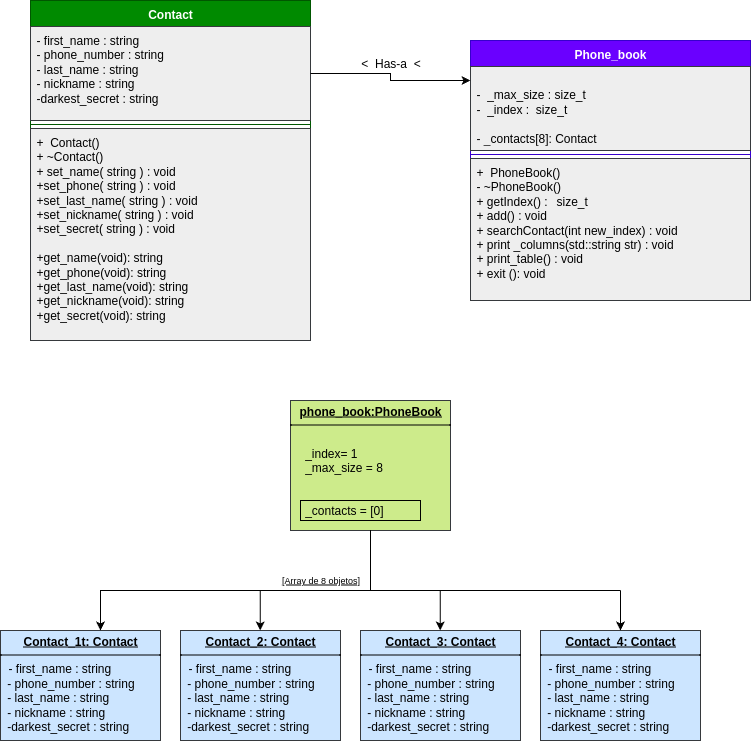

The diagram above was exported from draw.io. Its source (the exported page's mxGraphModel, read from the mxfile embedded in the PNG):
<mxGraphModel dx="1037" dy="983" grid="1" gridSize="10" guides="1" tooltips="1" connect="1" arrows="1" fold="1" page="1" pageScale="1" pageWidth="850" pageHeight="1100" math="0" shadow="0">
  <root>
    <mxCell id="0" />
    <mxCell id="1" parent="0" />
    <mxCell id="v-3bKxrAl6lYXj-cVEc9-1" value="Contact" style="swimlane;fontStyle=1;align=center;verticalAlign=top;childLayout=stackLayout;horizontal=1;startSize=26;horizontalStack=0;resizeParent=1;resizeParentMax=0;resizeLast=0;collapsible=1;marginBottom=0;whiteSpace=wrap;html=1;fillColor=#008a00;fontColor=#ffffff;strokeColor=#005700;" parent="1" vertex="1">
      <mxGeometry x="50" y="250" width="280" height="340" as="geometry">
        <mxRectangle x="30" y="80" width="100" height="30" as="alternateBounds" />
      </mxGeometry>
    </mxCell>
    <mxCell id="v-3bKxrAl6lYXj-cVEc9-2" value="- first_name : string&amp;nbsp;&lt;div&gt;- phone_number : string&lt;/div&gt;&lt;div&gt;- last_name : string&lt;/div&gt;&lt;div&gt;- nickname : string&lt;/div&gt;&lt;div&gt;-darkest_secret : string&lt;/div&gt;&lt;div&gt;&lt;br&gt;&lt;/div&gt;&lt;div&gt;&lt;br&gt;&lt;/div&gt;" style="text;align=left;verticalAlign=top;spacingLeft=4;spacingRight=4;overflow=hidden;rotatable=0;points=[[0,0.5],[1,0.5]];portConstraint=eastwest;whiteSpace=wrap;html=1;fillColor=#eeeeee;strokeColor=#36393d;" parent="v-3bKxrAl6lYXj-cVEc9-1" vertex="1">
      <mxGeometry y="26" width="280" height="94" as="geometry" />
    </mxCell>
    <mxCell id="v-3bKxrAl6lYXj-cVEc9-3" value="" style="line;strokeWidth=1;fillColor=none;align=left;verticalAlign=middle;spacingTop=-1;spacingLeft=3;spacingRight=3;rotatable=0;labelPosition=right;points=[];portConstraint=eastwest;strokeColor=inherit;" parent="v-3bKxrAl6lYXj-cVEc9-1" vertex="1">
      <mxGeometry y="120" width="280" height="8" as="geometry" />
    </mxCell>
    <mxCell id="v-3bKxrAl6lYXj-cVEc9-4" value="&lt;div&gt;+&amp;nbsp; Contact()&lt;/div&gt;&lt;div&gt;+ ~Contact()&lt;/div&gt;+ set_name( string ) :&amp;nbsp;void&amp;nbsp;&lt;div&gt;+&lt;span style=&quot;background-color: transparent;&quot;&gt;set_phone( string ) : void&amp;nbsp;&lt;/span&gt;&lt;/div&gt;&lt;div&gt;+&lt;span style=&quot;background-color: transparent;&quot;&gt;set_last_name( string ) : void&amp;nbsp;&lt;/span&gt;&lt;/div&gt;&lt;div&gt;+&lt;span style=&quot;background-color: transparent;&quot;&gt;set_nickname( string ) : void&lt;/span&gt;&lt;/div&gt;&lt;div&gt;&lt;span style=&quot;background-color: transparent;&quot;&gt;+&lt;/span&gt;&lt;span style=&quot;background-color: transparent;&quot;&gt;set_secret( string ) : void&amp;nbsp;&lt;/span&gt;&lt;span style=&quot;background-color: transparent; color: light-dark(rgb(0, 0, 0), rgb(255, 255, 255));&quot;&gt;&amp;nbsp;&lt;/span&gt;&lt;/div&gt;&lt;div&gt;&lt;span style=&quot;background-color: transparent; color: light-dark(rgb(0, 0, 0), rgb(255, 255, 255));&quot;&gt;&lt;br&gt;&lt;/span&gt;&lt;/div&gt;&lt;div&gt;+get_name(void): string&lt;/div&gt;&lt;div&gt;+get_phone(void): string&lt;br&gt;&lt;/div&gt;&lt;div&gt;+get_last_name(void): string&lt;br&gt;&lt;/div&gt;&lt;div&gt;+get_nickname(void): string&lt;br&gt;&lt;/div&gt;&lt;div&gt;+get_secret(void): string&lt;/div&gt;&lt;div&gt;&lt;br&gt;&lt;/div&gt;&lt;div&gt;&lt;span style=&quot;background-color: transparent;&quot;&gt;&lt;br&gt;&lt;/span&gt;&lt;/div&gt;" style="text;strokeColor=#36393d;fillColor=#eeeeee;align=left;verticalAlign=top;spacingLeft=4;spacingRight=4;overflow=hidden;rotatable=0;points=[[0,0.5],[1,0.5]];portConstraint=eastwest;whiteSpace=wrap;html=1;" parent="v-3bKxrAl6lYXj-cVEc9-1" vertex="1">
      <mxGeometry y="128" width="280" height="212" as="geometry" />
    </mxCell>
    <mxCell id="v-3bKxrAl6lYXj-cVEc9-21" value="&lt;span style=&quot;white-space: pre;&quot;&gt;P&lt;/span&gt;hone_book" style="swimlane;fontStyle=1;align=center;verticalAlign=top;childLayout=stackLayout;horizontal=1;startSize=26;horizontalStack=0;resizeParent=1;resizeParentMax=0;resizeLast=0;collapsible=1;marginBottom=0;whiteSpace=wrap;html=1;fillColor=#6a00ff;fontColor=#ffffff;strokeColor=#3700CC;" parent="1" vertex="1">
      <mxGeometry x="490" y="290" width="280" height="260" as="geometry" />
    </mxCell>
    <mxCell id="v-3bKxrAl6lYXj-cVEc9-22" value="&lt;div&gt;&lt;br&gt;&lt;/div&gt;-&amp;nbsp; _max_size : size_t&lt;div&gt;-&amp;nbsp; _index :&amp;nbsp; size_t&lt;/div&gt;&lt;div&gt;&lt;br&gt;&lt;/div&gt;&lt;div&gt;- _contacts[8]: Contact&amp;nbsp;&lt;br&gt;&lt;/div&gt;" style="text;strokeColor=#36393d;fillColor=#eeeeee;align=left;verticalAlign=top;spacingLeft=4;spacingRight=4;overflow=hidden;rotatable=0;points=[[0,0.5],[1,0.5]];portConstraint=eastwest;whiteSpace=wrap;html=1;" parent="v-3bKxrAl6lYXj-cVEc9-21" vertex="1">
      <mxGeometry y="26" width="280" height="84" as="geometry" />
    </mxCell>
    <mxCell id="v-3bKxrAl6lYXj-cVEc9-23" value="" style="line;strokeWidth=1;fillColor=none;align=left;verticalAlign=middle;spacingTop=-1;spacingLeft=3;spacingRight=3;rotatable=0;labelPosition=right;points=[];portConstraint=eastwest;strokeColor=inherit;" parent="v-3bKxrAl6lYXj-cVEc9-21" vertex="1">
      <mxGeometry y="110" width="280" height="8" as="geometry" />
    </mxCell>
    <mxCell id="v-3bKxrAl6lYXj-cVEc9-24" value="&lt;div&gt;+&amp;nbsp; PhoneBook()&lt;/div&gt;&lt;div&gt;- ~PhoneBook()&lt;/div&gt;&lt;div&gt;+ getIndex() :&lt;span style=&quot;white-space: pre;&quot;&gt;&#09;&lt;/span&gt;size_t&lt;/div&gt;+ add() : void&lt;div&gt;+ searchContact(int new_index) : void&lt;/div&gt;&lt;div&gt;+ print _columns(std::string str) : void&lt;/div&gt;&lt;div&gt;+ print_table() : void&amp;nbsp;&lt;/div&gt;&lt;div&gt;+ exit (): void&amp;nbsp;&lt;/div&gt;" style="text;strokeColor=#36393d;fillColor=#eeeeee;align=left;verticalAlign=top;spacingLeft=4;spacingRight=4;overflow=hidden;rotatable=0;points=[[0,0.5],[1,0.5]];portConstraint=eastwest;whiteSpace=wrap;html=1;" parent="v-3bKxrAl6lYXj-cVEc9-21" vertex="1">
      <mxGeometry y="118" width="280" height="142" as="geometry" />
    </mxCell>
    <mxCell id="v-3bKxrAl6lYXj-cVEc9-43" value="&lt;p style=&quot;margin:0px;margin-top:4px;text-align:center;text-decoration:underline;&quot;&gt;&lt;b&gt;phone_book:PhoneBook&lt;/b&gt;&lt;/p&gt;&lt;hr size=&quot;1&quot; style=&quot;border-style:solid;&quot;&gt;&lt;p style=&quot;margin:0px;margin-left:8px;&quot;&gt;&lt;br&gt;&lt;/p&gt;&lt;p style=&quot;margin:0px;margin-left:8px;&quot;&gt;&amp;nbsp; _index= 1&lt;br&gt;&amp;nbsp; _max_size = 8&lt;br&gt;&lt;/p&gt;&lt;p style=&quot;margin:0px;margin-left:8px;&quot;&gt;&lt;br&gt;&lt;/p&gt;&lt;p style=&quot;margin:0px;margin-left:8px;&quot;&gt;&lt;br&gt;&lt;/p&gt;&lt;p style=&quot;margin:0px;margin-left:8px;&quot;&gt;&amp;nbsp; _contacts = [0]&lt;/p&gt;&lt;blockquote style=&quot;margin:0px;margin-left:8px;&quot;&gt;&lt;br&gt;&lt;/blockquote&gt;" style="verticalAlign=top;align=left;overflow=fill;html=1;whiteSpace=wrap;fillColor=#cdeb8b;strokeColor=#36393d;" parent="1" vertex="1">
      <mxGeometry x="310" y="650" width="160" height="130" as="geometry" />
    </mxCell>
    <mxCell id="U2_EYNBquKu6W52dclof-2" style="edgeStyle=orthogonalEdgeStyle;rounded=0;orthogonalLoop=1;jettySize=auto;html=1;exitX=1;exitY=0.5;exitDx=0;exitDy=0;entryX=0;entryY=0.167;entryDx=0;entryDy=0;entryPerimeter=0;" parent="1" source="v-3bKxrAl6lYXj-cVEc9-2" target="v-3bKxrAl6lYXj-cVEc9-22" edge="1">
      <mxGeometry relative="1" as="geometry" />
    </mxCell>
    <mxCell id="U2_EYNBquKu6W52dclof-3" value="&amp;lt;&amp;nbsp; Has-a&amp;nbsp; &amp;lt;" style="text;html=1;align=center;verticalAlign=middle;resizable=0;points=[];autosize=1;strokeColor=none;fillColor=none;" parent="1" vertex="1">
      <mxGeometry x="370" y="298" width="80" height="30" as="geometry" />
    </mxCell>
    <mxCell id="U2_EYNBquKu6W52dclof-10" value="&lt;p style=&quot;margin:0px;margin-top:4px;text-align:center;text-decoration:underline;&quot;&gt;&lt;b&gt;Contact_1t: Contact&lt;/b&gt;&lt;/p&gt;&lt;hr size=&quot;1&quot; style=&quot;border-style:solid;&quot;&gt;&lt;p style=&quot;margin:0px;margin-left:8px;&quot;&gt;- first_name : string&amp;nbsp;&lt;/p&gt;&lt;div&gt;&amp;nbsp; - phone_number : string&lt;/div&gt;&lt;div&gt;&amp;nbsp; - last_name : string&lt;/div&gt;&lt;div&gt;&amp;nbsp; - nickname : string&lt;/div&gt;&lt;div&gt;&amp;nbsp; -darkest_secret : string&lt;/div&gt;&lt;div&gt;&lt;br&gt;&lt;/div&gt;&lt;div&gt;&lt;br&gt;&lt;/div&gt;" style="verticalAlign=top;align=left;overflow=fill;html=1;whiteSpace=wrap;fillColor=#cce5ff;strokeColor=#36393d;" parent="1" vertex="1">
      <mxGeometry x="20" y="880" width="160" height="110" as="geometry" />
    </mxCell>
    <mxCell id="g4ldJlV_0S99kWFhOa4M-6" value="&lt;p style=&quot;margin:0px;margin-top:4px;text-align:center;text-decoration:underline;&quot;&gt;&lt;b&gt;Contact_2: Contact&lt;/b&gt;&lt;/p&gt;&lt;hr size=&quot;1&quot; style=&quot;border-style:solid;&quot;&gt;&lt;p style=&quot;margin:0px;margin-left:8px;&quot;&gt;- first_name : string&amp;nbsp;&lt;/p&gt;&lt;div&gt;&amp;nbsp; - phone_number : string&lt;/div&gt;&lt;div&gt;&amp;nbsp; - last_name : string&lt;/div&gt;&lt;div&gt;&amp;nbsp; - nickname : string&lt;/div&gt;&lt;div&gt;&amp;nbsp; -darkest_secret : string&lt;/div&gt;&lt;div&gt;&lt;br&gt;&lt;/div&gt;&lt;div&gt;&lt;br&gt;&lt;/div&gt;" style="verticalAlign=top;align=left;overflow=fill;html=1;whiteSpace=wrap;fillColor=#cce5ff;strokeColor=#36393d;" parent="1" vertex="1">
      <mxGeometry x="200" y="880" width="160" height="110" as="geometry" />
    </mxCell>
    <mxCell id="g4ldJlV_0S99kWFhOa4M-7" value="&lt;p style=&quot;margin:0px;margin-top:4px;text-align:center;text-decoration:underline;&quot;&gt;&lt;b&gt;Contact_3: Contact&lt;/b&gt;&lt;/p&gt;&lt;hr size=&quot;1&quot; style=&quot;border-style:solid;&quot;&gt;&lt;p style=&quot;margin:0px;margin-left:8px;&quot;&gt;- first_name : string&amp;nbsp;&lt;/p&gt;&lt;div&gt;&amp;nbsp; - phone_number : string&lt;/div&gt;&lt;div&gt;&amp;nbsp; - last_name : string&lt;/div&gt;&lt;div&gt;&amp;nbsp; - nickname : string&lt;/div&gt;&lt;div&gt;&amp;nbsp; -darkest_secret : string&lt;/div&gt;&lt;div&gt;&lt;br&gt;&lt;/div&gt;&lt;div&gt;&lt;br&gt;&lt;/div&gt;" style="verticalAlign=top;align=left;overflow=fill;html=1;whiteSpace=wrap;fillColor=#cce5ff;strokeColor=#36393d;" parent="1" vertex="1">
      <mxGeometry x="380" y="880" width="160" height="110" as="geometry" />
    </mxCell>
    <mxCell id="E5fSBktUwOD5KanE1q1Q-19" value="&lt;u&gt;[Array de 8 objetos]&lt;/u&gt;" style="text;html=1;align=center;verticalAlign=middle;resizable=0;points=[];autosize=1;strokeColor=none;fillColor=none;fontSize=9;" parent="1" vertex="1">
      <mxGeometry x="290" y="820" width="100" height="20" as="geometry" />
    </mxCell>
    <mxCell id="E5fSBktUwOD5KanE1q1Q-20" value="&lt;p style=&quot;margin:0px;margin-top:4px;text-align:center;text-decoration:underline;&quot;&gt;&lt;b&gt;Contact_4: Contact&lt;/b&gt;&lt;/p&gt;&lt;hr size=&quot;1&quot; style=&quot;border-style:solid;&quot;&gt;&lt;p style=&quot;margin:0px;margin-left:8px;&quot;&gt;- first_name : string&amp;nbsp;&lt;/p&gt;&lt;div&gt;&amp;nbsp; - phone_number : string&lt;/div&gt;&lt;div&gt;&amp;nbsp; - last_name : string&lt;/div&gt;&lt;div&gt;&amp;nbsp; - nickname : string&lt;/div&gt;&lt;div&gt;&amp;nbsp; -darkest_secret : string&lt;/div&gt;&lt;div&gt;&lt;br&gt;&lt;/div&gt;&lt;div&gt;&lt;br&gt;&lt;/div&gt;" style="verticalAlign=top;align=left;overflow=fill;html=1;whiteSpace=wrap;fillColor=#cce5ff;strokeColor=#36393d;" parent="1" vertex="1">
      <mxGeometry x="560" y="880" width="160" height="110" as="geometry" />
    </mxCell>
    <mxCell id="E5fSBktUwOD5KanE1q1Q-24" value="" style="shape=partialRectangle;whiteSpace=wrap;html=1;bottom=0;right=0;fillColor=none;rotation=-180;" parent="1" vertex="1">
      <mxGeometry x="120" y="780" width="270" height="60" as="geometry" />
    </mxCell>
    <mxCell id="E5fSBktUwOD5KanE1q1Q-30" value="" style="endArrow=none;html=1;rounded=0;exitX=0;exitY=0;exitDx=0;exitDy=0;" parent="1" source="E5fSBktUwOD5KanE1q1Q-24" edge="1">
      <mxGeometry width="50" height="50" relative="1" as="geometry">
        <mxPoint x="460" y="835" as="sourcePoint" />
        <mxPoint x="640" y="840" as="targetPoint" />
      </mxGeometry>
    </mxCell>
    <mxCell id="E5fSBktUwOD5KanE1q1Q-31" value="" style="endArrow=classic;html=1;rounded=0;entryX=0.5;entryY=0;entryDx=0;entryDy=0;" parent="1" target="E5fSBktUwOD5KanE1q1Q-20" edge="1">
      <mxGeometry width="50" height="50" relative="1" as="geometry">
        <mxPoint x="640" y="840" as="sourcePoint" />
        <mxPoint x="645" y="850" as="targetPoint" />
      </mxGeometry>
    </mxCell>
    <mxCell id="E5fSBktUwOD5KanE1q1Q-32" value="" style="endArrow=classic;html=1;rounded=0;entryX=0.5;entryY=0;entryDx=0;entryDy=0;" parent="1" edge="1">
      <mxGeometry width="50" height="50" relative="1" as="geometry">
        <mxPoint x="120" y="840" as="sourcePoint" />
        <mxPoint x="120" y="880" as="targetPoint" />
      </mxGeometry>
    </mxCell>
    <mxCell id="E5fSBktUwOD5KanE1q1Q-33" value="" style="endArrow=classic;html=1;rounded=0;entryX=0.5;entryY=0;entryDx=0;entryDy=0;" parent="1" edge="1">
      <mxGeometry width="50" height="50" relative="1" as="geometry">
        <mxPoint x="279.71000000000004" y="840" as="sourcePoint" />
        <mxPoint x="279.71000000000004" y="880" as="targetPoint" />
      </mxGeometry>
    </mxCell>
    <mxCell id="E5fSBktUwOD5KanE1q1Q-34" value="" style="endArrow=classic;html=1;rounded=0;entryX=0.5;entryY=0;entryDx=0;entryDy=0;" parent="1" edge="1">
      <mxGeometry width="50" height="50" relative="1" as="geometry">
        <mxPoint x="459.71000000000004" y="840" as="sourcePoint" />
        <mxPoint x="459.71000000000004" y="880" as="targetPoint" />
      </mxGeometry>
    </mxCell>
    <mxCell id="ops4TEsEZXX23pgfn7C1-2" value="" style="verticalLabelPosition=bottom;verticalAlign=top;html=1;shape=mxgraph.basic.rect;fillColor2=none;strokeWidth=1;size=20;indent=5;shadow=0;fillColor=none;" parent="1" vertex="1">
      <mxGeometry x="320" y="750" width="120" height="20" as="geometry" />
    </mxCell>
  </root>
</mxGraphModel>